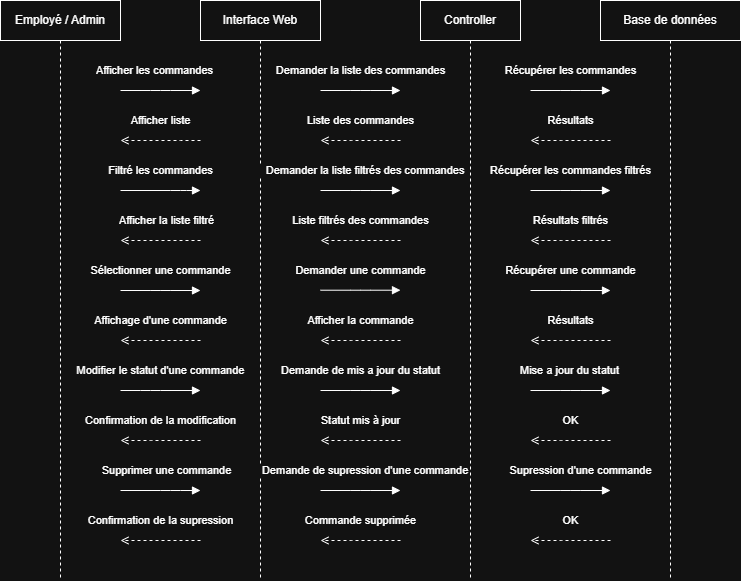

The diagram above was exported from draw.io. Its source (the exported page's mxGraphModel, read from the mxfile embedded in the PNG):
<mxGraphModel dx="1278" dy="668" grid="1" gridSize="10" guides="1" tooltips="1" connect="1" arrows="1" fold="1" page="1" pageScale="1" pageWidth="827" pageHeight="1169" math="0" shadow="0">
  <root>
    <mxCell id="0" />
    <mxCell id="1" parent="0" />
    <mxCell id="2" parent="1" style="shape=umlLifeline;whiteSpace=wrap;html=1;" value="Employé / Admin" vertex="1">
      <mxGeometry height="580" width="120" x="20" y="740" as="geometry" />
    </mxCell>
    <mxCell id="3" parent="1" style="shape=umlLifeline;whiteSpace=wrap;html=1;" value="Interface Web" vertex="1">
      <mxGeometry height="580" width="120" x="220" y="740" as="geometry" />
    </mxCell>
    <mxCell id="4" parent="1" style="shape=umlLifeline;whiteSpace=wrap;html=1;" value="Controller" vertex="1">
      <mxGeometry height="580" width="100" x="440" y="740" as="geometry" />
    </mxCell>
    <mxCell id="5" parent="1" style="shape=umlLifeline;whiteSpace=wrap;html=1;" value="Base de données" vertex="1">
      <mxGeometry height="580" width="140" x="620" y="740" as="geometry" />
    </mxCell>
    <mxCell id="6" edge="1" parent="1" source="2" style="edgeStyle=elbowEdgeStyle;endArrow=block;html=1;" value="Afficher les commandes">
      <mxGeometry relative="1" x="-0.1429" y="20" as="geometry">
        <mxPoint as="offset" />
        <Array as="points">
          <mxPoint x="180" y="830" />
        </Array>
        <mxPoint x="150" y="830" as="sourcePoint" />
        <mxPoint x="220" y="830" as="targetPoint" />
      </mxGeometry>
    </mxCell>
    <mxCell id="7" edge="1" parent="1" style="edgeStyle=elbowEdgeStyle;endArrow=block;html=1;" value="Demander la liste des commandes">
      <mxGeometry relative="1" y="20" as="geometry">
        <mxPoint as="offset" />
        <mxPoint x="340" y="830" as="sourcePoint" />
        <mxPoint x="420.0000000000002" y="830" as="targetPoint" />
      </mxGeometry>
    </mxCell>
    <mxCell id="8" edge="1" parent="1" style="edgeStyle=elbowEdgeStyle;endArrow=block;html=1;" value="Récupérer les commandes">
      <mxGeometry relative="1" x="-0.0083" y="20" as="geometry">
        <mxPoint as="offset" />
        <mxPoint x="550.0000000000002" y="830" as="sourcePoint" />
        <mxPoint x="629.9999999999998" y="830" as="targetPoint" />
      </mxGeometry>
    </mxCell>
    <mxCell id="9" edge="1" parent="1" style="edgeStyle=elbowEdgeStyle;endArrow=open;dashed=1;html=1;" value="Résultats">
      <mxGeometry relative="1" x="0.0083" y="-20" as="geometry">
        <mxPoint as="offset" />
        <mxPoint x="629.9999999999998" y="880" as="sourcePoint" />
        <mxPoint x="550.0000000000002" y="880" as="targetPoint" />
      </mxGeometry>
    </mxCell>
    <mxCell id="10" edge="1" parent="1" style="edgeStyle=elbowEdgeStyle;endArrow=open;dashed=1;html=1;" value="Liste des commandes">
      <mxGeometry relative="1" y="-20" as="geometry">
        <mxPoint as="offset" />
        <mxPoint x="420.0000000000002" y="880" as="sourcePoint" />
        <mxPoint x="340" y="880" as="targetPoint" />
      </mxGeometry>
    </mxCell>
    <mxCell id="11" edge="1" parent="1" style="edgeStyle=elbowEdgeStyle;endArrow=open;dashed=1;html=1;" target="2" value="Afficher liste">
      <mxGeometry relative="1" x="-0.0082" y="-20" as="geometry">
        <mxPoint as="offset" />
        <Array as="points">
          <mxPoint x="190" y="880" />
        </Array>
        <mxPoint x="220" y="880" as="sourcePoint" />
        <mxPoint x="150" y="880" as="targetPoint" />
      </mxGeometry>
    </mxCell>
    <mxCell id="12" edge="1" parent="1" style="edgeStyle=elbowEdgeStyle;endArrow=block;html=1;" target="3" value="Filtré les commandes">
      <mxGeometry relative="1" y="20" as="geometry">
        <mxPoint as="offset" />
        <Array as="points">
          <mxPoint x="200" y="930" />
        </Array>
        <mxPoint x="140" y="930" as="sourcePoint" />
        <mxPoint x="210" y="930" as="targetPoint" />
      </mxGeometry>
    </mxCell>
    <mxCell id="13" edge="1" parent="1" style="edgeStyle=elbowEdgeStyle;endArrow=block;html=1;" value="&amp;nbsp; &amp;nbsp;Demander la liste filtrés des commandes">
      <mxGeometry relative="1" y="20" as="geometry">
        <mxPoint as="offset" />
        <mxPoint x="340" y="930" as="sourcePoint" />
        <mxPoint x="420.0000000000002" y="930" as="targetPoint" />
      </mxGeometry>
    </mxCell>
    <mxCell id="14" edge="1" parent="1" style="edgeStyle=elbowEdgeStyle;endArrow=block;html=1;" value="Récupérer les commandes filtrés">
      <mxGeometry relative="1" y="20" as="geometry">
        <mxPoint as="offset" />
        <mxPoint x="550.0000000000002" y="930" as="sourcePoint" />
        <mxPoint x="629.9999999999998" y="930" as="targetPoint" />
      </mxGeometry>
    </mxCell>
    <mxCell id="15" edge="1" parent="1" style="edgeStyle=elbowEdgeStyle;endArrow=open;dashed=1;html=1;" value="Résultats filtrés">
      <mxGeometry relative="1" x="0.0083" y="-20" as="geometry">
        <mxPoint as="offset" />
        <mxPoint x="629.9999999999998" y="980" as="sourcePoint" />
        <mxPoint x="550.0000000000002" y="980" as="targetPoint" />
      </mxGeometry>
    </mxCell>
    <mxCell id="16" edge="1" parent="1" style="edgeStyle=elbowEdgeStyle;endArrow=open;dashed=1;html=1;" value="Liste filtrés des commandes">
      <mxGeometry relative="1" x="0.0071" y="-20" as="geometry">
        <mxPoint as="offset" />
        <mxPoint x="420.0000000000002" y="980" as="sourcePoint" />
        <mxPoint x="340" y="980" as="targetPoint" />
      </mxGeometry>
    </mxCell>
    <mxCell id="17" edge="1" parent="1" style="edgeStyle=elbowEdgeStyle;endArrow=open;dashed=1;html=1;" target="2" value="Afficher la liste filtré">
      <mxGeometry relative="1" x="-0.1429" y="-20" as="geometry">
        <mxPoint as="offset" />
        <Array as="points">
          <mxPoint x="170" y="980" />
        </Array>
        <mxPoint x="220" y="980" as="sourcePoint" />
        <mxPoint x="150" y="980" as="targetPoint" />
      </mxGeometry>
    </mxCell>
    <mxCell id="18" edge="1" parent="1" source="2" style="edgeStyle=elbowEdgeStyle;endArrow=block;html=1;" value="Sélectionner une commande">
      <mxGeometry relative="1" x="0.0082" y="20" as="geometry">
        <mxPoint as="offset" />
        <mxPoint x="150" y="1030" as="sourcePoint" />
        <mxPoint x="220" y="1030" as="targetPoint" />
      </mxGeometry>
    </mxCell>
    <mxCell id="19" edge="1" parent="1" style="edgeStyle=elbowEdgeStyle;endArrow=block;html=1;" value="Demander une commande">
      <mxGeometry relative="1" x="-0.0071" y="20" as="geometry">
        <mxPoint as="offset" />
        <mxPoint x="340" y="1029.71" as="sourcePoint" />
        <mxPoint x="420.0000000000002" y="1029.71" as="targetPoint" />
      </mxGeometry>
    </mxCell>
    <mxCell id="20" edge="1" parent="1" style="edgeStyle=elbowEdgeStyle;endArrow=block;html=1;" value="Récupérer une commande">
      <mxGeometry relative="1" y="20" as="geometry">
        <mxPoint as="offset" />
        <mxPoint x="550.0000000000002" y="1030" as="sourcePoint" />
        <mxPoint x="629.9999999999998" y="1030" as="targetPoint" />
      </mxGeometry>
    </mxCell>
    <mxCell id="21" edge="1" parent="1" style="edgeStyle=elbowEdgeStyle;endArrow=open;dashed=1;html=1;" value="Résultats">
      <mxGeometry relative="1" x="0.0083" y="-20" as="geometry">
        <mxPoint as="offset" />
        <mxPoint x="629.9999999999998" y="1080" as="sourcePoint" />
        <mxPoint x="550.0000000000002" y="1080" as="targetPoint" />
      </mxGeometry>
    </mxCell>
    <mxCell id="22" edge="1" parent="1" style="edgeStyle=elbowEdgeStyle;endArrow=open;dashed=1;html=1;" value="Afficher la commande">
      <mxGeometry relative="1" y="-20" as="geometry">
        <mxPoint as="offset" />
        <mxPoint x="420.0000000000002" y="1080" as="sourcePoint" />
        <mxPoint x="340" y="1080" as="targetPoint" />
      </mxGeometry>
    </mxCell>
    <mxCell id="23" edge="1" parent="1" style="edgeStyle=elbowEdgeStyle;endArrow=open;dashed=1;html=1;" target="2" value="Affichage d'une commande">
      <mxGeometry relative="1" x="-0.0043" y="-20" as="geometry">
        <mxPoint as="offset" />
        <Array as="points">
          <mxPoint x="170" y="1080" />
        </Array>
        <mxPoint x="220" y="1080" as="sourcePoint" />
        <mxPoint x="150" y="1080" as="targetPoint" />
      </mxGeometry>
    </mxCell>
    <mxCell id="24" edge="1" parent="1" source="2" style="edgeStyle=elbowEdgeStyle;endArrow=block;html=1;" value="Modifier le statut d'une commande">
      <mxGeometry relative="1" x="0.0043" y="20" as="geometry">
        <mxPoint as="offset" />
        <Array as="points">
          <mxPoint x="170" y="1130" />
        </Array>
        <mxPoint x="150" y="1130" as="sourcePoint" />
        <mxPoint x="220" y="1130" as="targetPoint" />
      </mxGeometry>
    </mxCell>
    <mxCell id="25" edge="1" parent="1" style="edgeStyle=elbowEdgeStyle;endArrow=block;html=1;" value="Demande de mis a jour du statut">
      <mxGeometry relative="1" y="20" as="geometry">
        <mxPoint as="offset" />
        <mxPoint x="340" y="1130" as="sourcePoint" />
        <mxPoint x="420.0000000000002" y="1130" as="targetPoint" />
      </mxGeometry>
    </mxCell>
    <mxCell id="26" edge="1" parent="1" style="edgeStyle=elbowEdgeStyle;endArrow=block;html=1;" value="Mise a jour du statut">
      <mxGeometry relative="1" x="-0.0139" y="20" as="geometry">
        <mxPoint as="offset" />
        <mxPoint x="550.0000000000002" y="1130" as="sourcePoint" />
        <mxPoint x="629.9999999999998" y="1130" as="targetPoint" />
      </mxGeometry>
    </mxCell>
    <mxCell id="27" edge="1" parent="1" style="edgeStyle=elbowEdgeStyle;endArrow=open;dashed=1;html=1;" value="OK">
      <mxGeometry relative="1" y="-20" as="geometry">
        <mxPoint as="offset" />
        <mxPoint x="629.9999999999998" y="1280" as="sourcePoint" />
        <mxPoint x="550.0000000000002" y="1280" as="targetPoint" />
      </mxGeometry>
    </mxCell>
    <mxCell id="28" edge="1" parent="1" style="edgeStyle=elbowEdgeStyle;endArrow=open;dashed=1;html=1;" value="Statut mis à jour">
      <mxGeometry relative="1" y="-20" as="geometry">
        <mxPoint as="offset" />
        <mxPoint x="420.0000000000002" y="1180" as="sourcePoint" />
        <mxPoint x="340" y="1180" as="targetPoint" />
      </mxGeometry>
    </mxCell>
    <mxCell id="29" edge="1" parent="1" style="edgeStyle=elbowEdgeStyle;endArrow=open;dashed=1;html=1;" target="2" value="Confirmation de la modification">
      <mxGeometry relative="1" x="-0.0043" y="-20" as="geometry">
        <mxPoint as="offset" />
        <Array as="points">
          <mxPoint x="180" y="1180" />
        </Array>
        <mxPoint x="220" y="1180" as="sourcePoint" />
        <mxPoint x="150" y="1180" as="targetPoint" />
      </mxGeometry>
    </mxCell>
    <mxCell id="30" edge="1" parent="1" source="2" style="edgeStyle=elbowEdgeStyle;endArrow=block;html=1;" value="Supprimer une commande">
      <mxGeometry relative="1" x="0.1429" y="20" as="geometry">
        <mxPoint as="offset" />
        <Array as="points">
          <mxPoint x="190" y="1230" />
        </Array>
        <mxPoint x="150" y="1230" as="sourcePoint" />
        <mxPoint x="220" y="1230" as="targetPoint" />
      </mxGeometry>
    </mxCell>
    <mxCell id="31" edge="1" parent="1" style="edgeStyle=elbowEdgeStyle;endArrow=block;html=1;" value="&amp;nbsp; &amp;nbsp;Demande de supression d'une commande">
      <mxGeometry relative="1" y="20" as="geometry">
        <mxPoint as="offset" />
        <mxPoint x="340" y="1230" as="sourcePoint" />
        <mxPoint x="420.0000000000002" y="1230" as="targetPoint" />
      </mxGeometry>
    </mxCell>
    <mxCell id="32" edge="1" parent="1" style="edgeStyle=elbowEdgeStyle;endArrow=block;html=1;" value="Supression d'une commande">
      <mxGeometry relative="1" x="0.25" y="20" as="geometry">
        <mxPoint as="offset" />
        <mxPoint x="550.0000000000002" y="1230" as="sourcePoint" />
        <mxPoint x="629.9999999999998" y="1230" as="targetPoint" />
      </mxGeometry>
    </mxCell>
    <mxCell id="33" edge="1" parent="1" style="edgeStyle=elbowEdgeStyle;endArrow=open;dashed=1;html=1;" value="OK">
      <mxGeometry relative="1" y="-20" as="geometry">
        <mxPoint as="offset" />
        <Array as="points">
          <mxPoint x="590" y="1180" />
        </Array>
        <mxPoint x="630" y="1180" as="sourcePoint" />
        <mxPoint x="550" y="1180" as="targetPoint" />
      </mxGeometry>
    </mxCell>
    <mxCell id="34" edge="1" parent="1" style="edgeStyle=elbowEdgeStyle;endArrow=open;dashed=1;html=1;" value="Commande supprimée">
      <mxGeometry relative="1" y="-20" as="geometry">
        <mxPoint as="offset" />
        <mxPoint x="420.0000000000002" y="1280" as="sourcePoint" />
        <mxPoint x="340" y="1280" as="targetPoint" />
      </mxGeometry>
    </mxCell>
    <mxCell id="35" edge="1" parent="1" style="edgeStyle=elbowEdgeStyle;endArrow=open;dashed=1;html=1;" target="2" value="Confirmation de la supression">
      <mxGeometry relative="1" x="-0.0082" y="-20" as="geometry">
        <mxPoint as="offset" />
        <Array as="points">
          <mxPoint x="170" y="1280" />
        </Array>
        <mxPoint x="220" y="1280" as="sourcePoint" />
        <mxPoint x="150" y="1280" as="targetPoint" />
      </mxGeometry>
    </mxCell>
  </root>
</mxGraphModel>